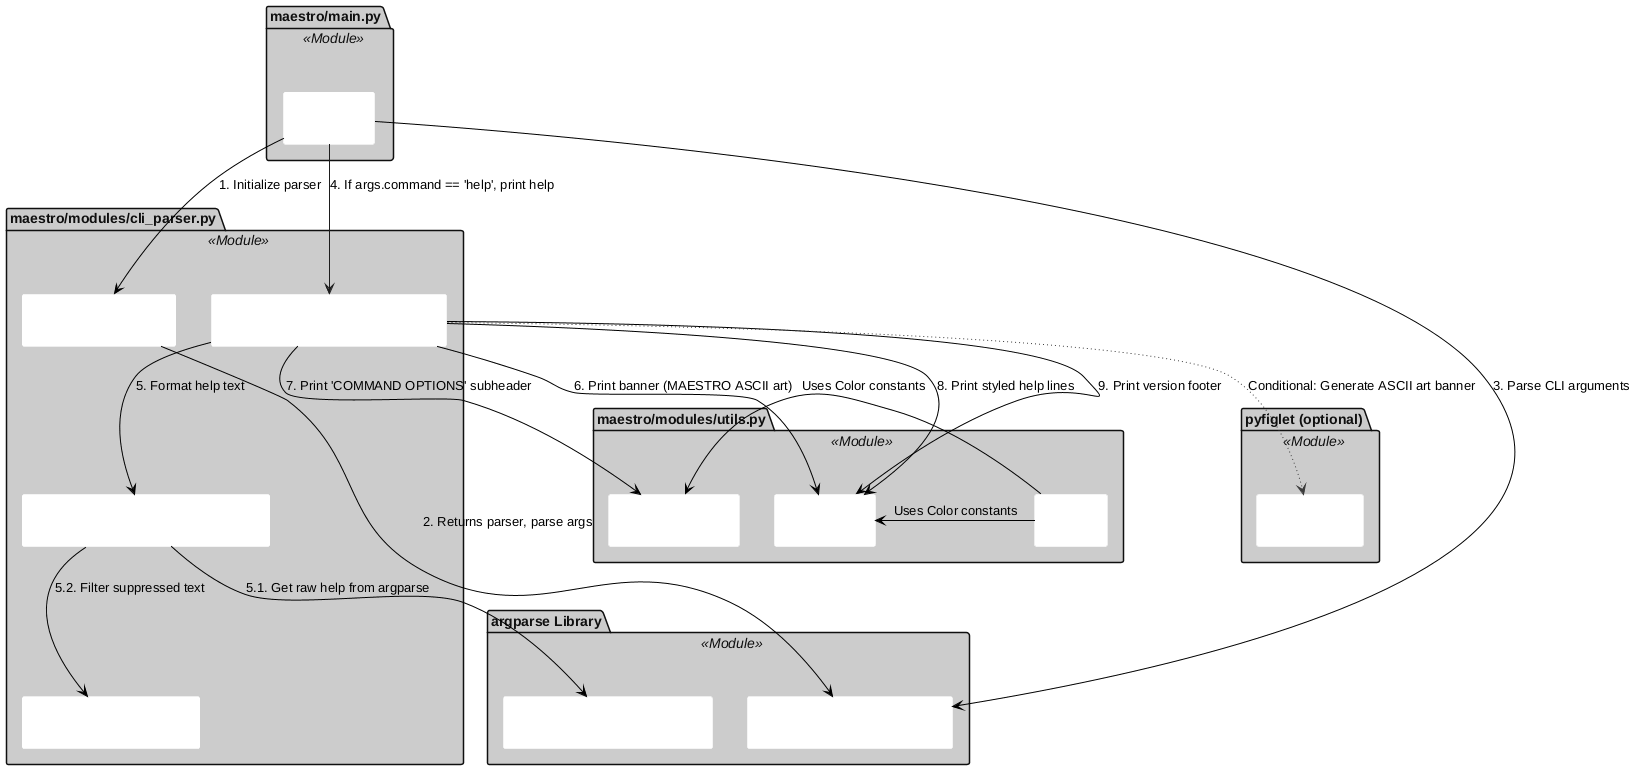

The diagram above was rendered by PlantUML. Its source (embedded in the PNG):
@startuml cmd_help_deep
!include _shared.puml

MODULE(MaestroMain, "maestro/main.py") {
    FUNCTION(MainEntry, "main()")
}

MODULE(CLIParser, "maestro/modules/cli_parser.py") {
    FUNCTION(CreateParser, "create_main_parser()")
    FUNCTION(StyledArgParser_print_help, "StyledArgumentParser.print_help()")
    FUNCTION(StyledArgParser_format_help, "StyledArgumentParser.format_help()")
    FUNCTION(FilterSuppressedHelp, "_filter_suppressed_help()")
}

MODULE(Utils, "maestro/modules/utils.py") {
    FUNCTION(StyledPrint, "styled_print()")
    FUNCTION(PrintSubheader, "print_subheader()")
    CLASS(ColorsConst, "Colors")
}

MODULE(Pyfiglet, "pyfiglet (optional)") {
    FUNCTION(FigletFormat, "figlet_format()")
}

MODULE(Argparse, "argparse Library") {
    FUNCTION(ArgParser_parse_args, "ArgumentParser.parse_args()")
    FUNCTION(ArgParser_format_help, "ArgumentParser.format_help()")
}

MainEntry --> CreateParser : "1. Initialize parser"
CreateParser --> ArgParser_parse_args : "2. Returns parser, parse args"
MainEntry --> ArgParser_parse_args : "3. Parse CLI arguments"

MainEntry -[#Blue]-> StyledArgParser_print_help : "4. If args.command == 'help', print help"

StyledArgParser_print_help --> StyledArgParser_format_help : "5. Format help text"
StyledArgParser_format_help --> ArgParser_format_help : "5.1. Get raw help from argparse"
StyledArgParser_format_help --> FilterSuppressedHelp : "5.2. Filter suppressed text"

StyledArgParser_print_help --> StyledPrint : "6. Print banner (MAESTRO ASCII art)"
StyledArgParser_print_help --> PrintSubheader : "7. Print 'COMMAND OPTIONS' subheader"
StyledArgParser_print_help --> StyledPrint : "8. Print styled help lines"
StyledArgParser_print_help --> StyledPrint : "9. Print version footer"

StyledArgParser_print_help -[#DarkGreen,dotted]-> FigletFormat : "Conditional: Generate ASCII art banner"

StyledPrint <- ColorsConst : "Uses Color constants"
PrintSubheader <- ColorsConst : "Uses Color constants"

@enduml